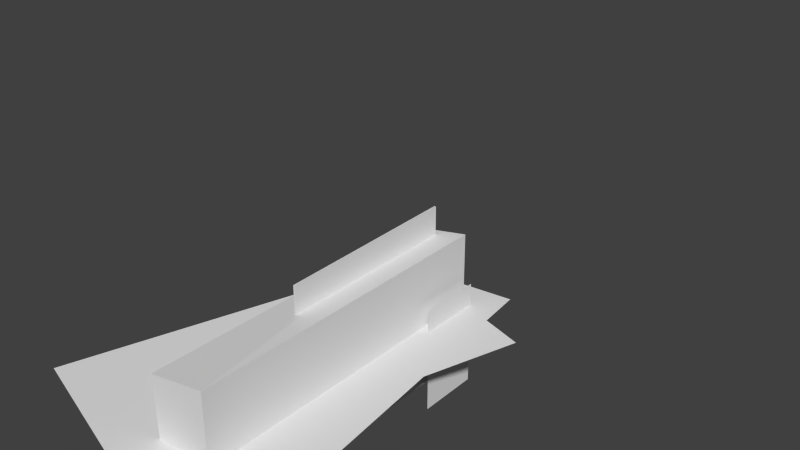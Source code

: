 # Source: gamesample.blend  (saved by Blender 2.77.0; exported with 4.5.12 LTS)
import bpy
from mathutils import Matrix  # noqa: F401  (used for matrix-valued properties, if any)

bpy.ops.wm.read_factory_settings(use_empty=True)
scene = bpy.context.scene
scene.name = 'Scene'

# ---- collections
col_collection_1 = bpy.data.collections.new('Collection 1'); scene.collection.children.link(col_collection_1)
col_collection_2 = bpy.data.collections.new('Collection 2'); scene.collection.children.link(col_collection_2)
col_collection_2.hide_render = True
col_collection_2.hide_viewport = True

# ---- materials (node trees are filled in below, after node groups)
mat_material = bpy.data.materials.new('Material')
mat_material.alpha_threshold = 0.0
mat_material.use_transparent_shadow = False
mat_material.roughness = 0.5
mat_material.specular_intensity = 0.1267
mat_material.line_color = (0.0, 0.0, 0.0, 1.0)
mat_material_001 = bpy.data.materials.new('Material.001')
mat_material_001.alpha_threshold = 0.0
mat_material_001.use_transparent_shadow = False
mat_material_001.roughness = 0.5
mat_material_003 = bpy.data.materials.new('Material.003')
mat_material_003.alpha_threshold = 0.0
mat_material_003.use_transparent_shadow = False
mat_material_003.roughness = 0.5
mat_material_003.specular_intensity = 0.1
mat_material_002 = bpy.data.materials.new('Material.002')
mat_material_002.alpha_threshold = 0.0
mat_material_002.use_transparent_shadow = False
mat_material_002.roughness = 0.5
mat_material_002.specular_intensity = 0.1
mat_material_005 = bpy.data.materials.new('Material.005')
mat_material_005.alpha_threshold = 0.0
mat_material_005.use_transparent_shadow = False
mat_material_005.roughness = 0.5
mat_material_005.specular_intensity = 0.1
mat_material_004 = bpy.data.materials.new('Material.004')
mat_material_004.alpha_threshold = 0.0
mat_material_004.use_transparent_shadow = False
mat_material_004.roughness = 0.5
mat_material_004.specular_intensity = 0.1

# ---- material node trees

# ---- world
world_world = bpy.data.worlds.new('World'); scene.world = world_world
world_world.color = (0.05088, 0.05088, 0.05088)
world_world.use_sun_shadow = False
world_world.sun_shadow_jitter_overblur = 0.0
world_world.cycles.sampling_method = 'NONE'
world_world.cycles.sample_map_resolution = 256

# ---- meshes
me_cube_001 = bpy.data.meshes.new('Cube.001')
me_cube_001.from_pydata([(0.6866, 1.665, -3.76), (0.6866, -1.665, -3.76), (-0.7423, -1.415, -3.76), (-0.7116, 1.398, -3.76), (0.6866, 1.665, 4.146), (0.6866, -1.665, 4.146), (-0.5142, -1.549, 3.907), (-0.08941, 1.549, 4.068)], [], [(0, 1, 2, 3), (4, 7, 6, 5), (0, 4, 5, 1), (1, 5, 6, 2), (2, 6, 7, 3), (4, 0, 3, 7)])
_uv = me_cube_001.uv_layers.new(name='UVMap')
_uv.uv.foreach_set('vector', [0.3395, 0.4544, 0.1725, 0.4544, 0.1725, 0.2874, 0.3395, 0.2874, 0.3395, 0.8509, 0.3395, 0.9996, 0.1725, 0.9996, 0.1725, 0.8509, 0.3395, 0.4544, 0.3395, 0.8509, 0.1725, 0.8509, 0.1725, 0.4544, 0.1725, 0.4544, 0.1725, 0.8509, 0.005505, 0.8509, 0.005506, 0.4544, 0.1725, 0.2874, 0.1725, 0.01899, 0.3395, 0.01899, 0.3395, 0.2874, 0.3395, 0.8509, 0.3395, 0.4544, 0.5066, 0.4544, 0.5066, 0.8509])
me_cube_001.materials.append(mat_material)
me_cube_001.use_remesh_preserve_volume = False
me_cube_001.use_remesh_preserve_attributes = False
me_cube_001.use_mirror_vertex_groups = False
me_cube_001.update()
me_plane_004 = bpy.data.meshes.new('Plane.004')
me_plane_004.from_pydata([(0.8379, -1.353, -2.476e-08), (-0.8379, -1.353, -7.73e-08), (0.8379, 1.353, 7.73e-08), (-0.8379, 1.353, 2.476e-08)], [], [(2, 3, 1, 0)])
_uv = me_plane_004.uv_layers.new(name='UVMap')
_uv.uv.foreach_set('vector', [0.9887, -0.007275, 0.9887, 0.9937, 0.008857, 0.9937, 0.008857, -0.007276])
me_plane_004.materials.append(mat_material_001)
me_plane_004.use_remesh_preserve_volume = False
me_plane_004.use_remesh_preserve_attributes = False
me_plane_004.use_mirror_vertex_groups = False
me_plane_004.update()
me_plane_003 = bpy.data.meshes.new('Plane.003')
me_plane_003.from_pydata([(5.534, -3.11, 0.004505), (-1.346, -3.11, 0.004506), (5.534, 0.3267, 0.004505), (-1.346, 0.3267, 0.004506)], [], [(2, 3, 1, 0)])
_uv = me_plane_003.uv_layers.new(name='UVMap')
_uv.uv.foreach_set('vector', [0.9987, -0.006114, 0.9984, 0.9937, 0.01206, 0.9936, 0.0124, -0.006269])
me_plane_003.materials.append(mat_material_003)
me_plane_003.use_remesh_preserve_volume = False
me_plane_003.use_remesh_preserve_attributes = False
me_plane_003.use_mirror_vertex_groups = False
me_plane_003.update()
me_plane_001 = bpy.data.meshes.new('Plane.001')
me_plane_001.from_pydata([(6.168, -0.9875, -7.49e-07), (-0.7539, -0.9875, -6.079e-09), (6.168, 2.118, -7.49e-07), (-0.7539, 2.118, -6.079e-09)], [], [(2, 3, 1, 0)])
_uv = me_plane_001.uv_layers.new(name='UVMap')
_uv.uv.foreach_set('vector', [0.9897, -0.006029, 0.9894, 0.9938, 0.01206, 0.9937, 0.0124, -0.006184])
me_plane_001.materials.append(mat_material_002)
me_plane_001.use_remesh_preserve_volume = False
me_plane_001.use_remesh_preserve_attributes = False
me_plane_001.use_mirror_vertex_groups = False
me_plane_001.update()
me_plane_010 = bpy.data.meshes.new('Plane.010')
me_plane_010.from_pydata([(4.252, -0.9943, -1.228e-07), (-1.162, -1.08, 1.056e-07), (4.225, 2.642, -4.693e-07), (-1.189, 2.556, -2.409e-07)], [], [(2, 3, 1, 0)])
_uv = me_plane_010.uv_layers.new(name='UVMap')
_uv.uv.foreach_set('vector', [0.9897, -0.006029, 0.9894, 0.9938, 0.01206, 0.9937, 0.0124, -0.006184])
me_plane_010.materials.append(mat_material_005)
me_plane_010.use_remesh_preserve_volume = False
me_plane_010.use_remesh_preserve_attributes = False
me_plane_010.use_mirror_vertex_groups = False
me_plane_010.update()
me_plane_009 = bpy.data.meshes.new('Plane.009')
me_plane_009.from_pydata([(2.392, -1.059, -2.108e-07), (-0.3845, -0.9618, -5.672e-08), (2.166, 0.8007, -3.289e-07), (-0.3975, 0.76, -2.208e-07)], [], [(2, 3, 1, 0)])
_uv = me_plane_009.uv_layers.new(name='UVMap')
_uv.uv.foreach_set('vector', [0.9695, 0.004642, 0.9692, 0.9831, 0.03228, 0.983, 0.03261, 0.00449])
me_plane_009.materials.append(mat_material_004)
me_plane_009.use_remesh_preserve_volume = False
me_plane_009.use_remesh_preserve_attributes = False
me_plane_009.use_mirror_vertex_groups = False
me_plane_009.update()
me_plane_007 = bpy.data.meshes.new('Plane.007')
me_plane_007.from_pydata([(2.392, -1.059, -2.108e-07), (-0.3845, -0.9618, -5.672e-08), (2.166, 0.8007, -3.289e-07), (-0.3975, 0.76, -2.208e-07)], [], [(2, 3, 1, 0)])
_uv = me_plane_007.uv_layers.new(name='UVMap')
_uv.uv.foreach_set('vector', [0.9695, 0.004642, 0.9692, 0.9831, 0.03228, 0.983, 0.03261, 0.00449])
me_plane_007.materials.append(mat_material_004)
me_plane_007.use_remesh_preserve_volume = False
me_plane_007.use_remesh_preserve_attributes = False
me_plane_007.use_mirror_vertex_groups = False
me_plane_007.update()
me_plane_008 = bpy.data.meshes.new('Plane.008')
me_plane_008.from_pydata([(4.252, -0.9943, -1.228e-07), (-1.162, -1.08, 1.056e-07), (4.225, 2.642, -4.693e-07), (-1.189, 2.556, -2.409e-07)], [], [(2, 3, 1, 0)])
_uv = me_plane_008.uv_layers.new(name='UVMap')
_uv.uv.foreach_set('vector', [0.9897, -0.006029, 0.9894, 0.9938, 0.01206, 0.9937, 0.0124, -0.006184])
me_plane_008.materials.append(mat_material_005)
me_plane_008.use_remesh_preserve_volume = False
me_plane_008.use_remesh_preserve_attributes = False
me_plane_008.use_mirror_vertex_groups = False
me_plane_008.update()
arm_armature_002 = bpy.data.armatures.new('Armature.002')  # bones are not reproduced

# ---- objects
ob_armature = bpy.data.objects.new('Armature', arm_armature_002)
ob_body = bpy.data.objects.new('Body', me_cube_001)
ob_szem = bpy.data.objects.new('Szem', me_plane_004)
ob_right_arm = bpy.data.objects.new('Right arm', me_plane_003)
ob_left_arm = bpy.data.objects.new('Left arm', me_plane_001)
ob_right_leg = bpy.data.objects.new('Right leg', me_plane_010)
ob_right_limb = bpy.data.objects.new('Right limb', me_plane_009)
ob_left_limb = bpy.data.objects.new('Left limb', me_plane_007)
ob_left_leg = bpy.data.objects.new('Left leg', me_plane_008)
ob_empty = bpy.data.objects.new('Empty', None)

# ---- transforms, parenting, visibility, modifiers, constraints
ob_armature.location = (0.0, 0.0, -3.618)
ob_armature.show_in_front = True
ob_armature.lineart.crease_threshold = 0.0
ob_body.parent = ob_armature
ob_body.matrix_parent_inverse = Matrix(((1.0, 0.0, 0.0, -0.0), (0.0, 0.0, 1.0, -4.69), (0.0, -1.0, 0.0, -0.0), (0.0, 0.0, 0.0, 1.0)))
ob_body.location = (0.01601, -0.07535, 1.126)
ob_body.lock_rotations_4d = False
ob_body.empty_display_type = 'ARROWS'
ob_body.lineart.crease_threshold = 0.0
ob_szem.parent = ob_body
ob_szem.matrix_parent_inverse = Matrix(((1.0, 0.0, 0.0, -0.0), (0.0, 1.0, -3.725e-09, -0.07712), (0.0, 0.0, 1.0, -1.491), (0.0, 0.0, 0.0, 1.0)))
ob_szem.location = (0.9105, 0.9481, 4.823)
ob_szem.rotation_euler = (-1.344e-07, 1.571, 0.0)
ob_szem.scale = (0.9385, 0.9871, 0.9871)
ob_szem.lineart.crease_threshold = 0.0
ob_right_arm.parent = ob_armature
ob_right_arm.matrix_parent_inverse = Matrix(((-4.013e-07, 1.0, 0.0, 4.285e-07), (0.0, 0.0, -1.0, -4.884), (-1.0, -4.013e-07, 0.0, 1.068), (0.0, 0.0, 0.0, 1.0)))
ob_right_arm.location = (1.082, 0.05115, 1.927)
ob_right_arm.rotation_euler = (1.571, 1.257, 1.571)
ob_right_arm.scale = (1.298, 1.298, 1.298)
ob_right_arm.lineart.crease_threshold = 0.0
ob_left_arm.parent = ob_armature
ob_left_arm.matrix_parent_inverse = Matrix(((-4.013e-07, 1.0, 0.0, -3.777e-07), (-0.0, 0.0, -1.0, -4.884), (-1.0, -4.013e-07, 0.0, -0.9412), (0.0, 0.0, 0.0, 1.0)))
ob_left_arm.location = (-0.9194, -0.3611, 2.027)
ob_left_arm.rotation_euler = (-1.571, 1.463, -1.571)
ob_left_arm.scale = (1.298, 1.298, 1.298)
ob_left_arm.lineart.crease_threshold = 0.0
ob_right_leg.parent = ob_armature
ob_right_leg.matrix_parent_inverse = Matrix(((1.0, -2.384e-07, 7.451e-09, -0.7579), (0.0, 0.0, -1.0, -7.666), (2.384e-07, 1.0, 0.0, -7.957e-07), (0.0, 0.0, 0.0, 1.0)))
ob_right_leg.location = (0.8309, 0.0161, -4.344)
ob_right_leg.rotation_euler = (-1.571, 1.563, -1.571)
ob_right_leg.scale = (0.8394, 0.9125, 0.8394)
ob_right_leg.lineart.crease_threshold = 0.0
ob_right_limb.parent = ob_armature
ob_right_limb.matrix_parent_inverse = Matrix(((-4.013e-07, 1.0, 0.0, -3.108e-07), (-0.0, 0.0, -1.0, -4.075), (-1.0, -4.013e-07, 0.0, 0.7579), (0.0, 0.0, 0.0, 1.0)))
ob_right_limb.location = (0.6274, 0.09994, -2.598)
ob_right_limb.rotation_euler = (1.571, 1.579, 1.571)
ob_right_limb.scale = (0.8347, 0.6446, 0.7924)
ob_right_limb.lineart.crease_threshold = 0.0
ob_left_limb.parent = ob_armature
ob_left_limb.matrix_parent_inverse = Matrix(((-4.013e-07, 1.0, 0.0, -1.135e-06), (0.0, 0.0, -1.0, -4.075), (-1.0, -4.013e-07, 0.0, -1.296), (0.0, 0.0, 0.0, 1.0)))
ob_left_limb.location = (-1.24, 0.09994, -2.598)
ob_left_limb.rotation_euler = (1.571, 1.579, 1.571)
ob_left_limb.scale = (0.8347, 0.6446, 0.7924)
ob_left_limb.lineart.crease_threshold = 0.0
ob_left_leg.parent = ob_armature
ob_left_leg.matrix_parent_inverse = Matrix(((1.0, -2.384e-07, 0.0, 1.296), (4.57e-07, -1.089e-13, -1.0, -7.666), (2.384e-07, 1.0, -3.553e-15, -3.06e-07), (0.0, 0.0, 0.0, 1.0)))
ob_left_leg.location = (-1.189, 0.0161, -4.344)
ob_left_leg.rotation_euler = (-1.571, 1.563, -1.571)
ob_left_leg.scale = (0.8394, 0.9125, 0.8394)
ob_left_leg.lineart.crease_threshold = 0.0
ob_empty.location = (1.665, 0.1484, -2.448)
ob_empty.scale = (3.191, 3.191, 3.191)
ob_empty.empty_display_type = 'ARROWS'
ob_empty.empty_image_offset = (0.0, 0.0)
ob_empty.lineart.crease_threshold = 0.0

# ---- collection membership
col_collection_1.objects.link(ob_armature)
col_collection_1.objects.link(ob_body)
col_collection_1.objects.link(ob_szem)
col_collection_1.objects.link(ob_right_arm)
col_collection_1.objects.link(ob_left_arm)
col_collection_1.objects.link(ob_right_leg)
col_collection_1.objects.link(ob_right_limb)
col_collection_1.objects.link(ob_left_limb)
col_collection_1.objects.link(ob_left_leg)
col_collection_2.objects.link(ob_empty)

# ---- scene / render settings (as saved in the file)
scene.frame_start = 1; scene.frame_end = 79; scene.frame_set(0)
scene.render.engine = 'BLENDER_EEVEE_NEXT'
scene.render.image_settings.color_mode = 'RGB'
scene.render.image_settings.compression = 90
scene.render.resolution_percentage = 50
scene.render.dither_intensity = 0.0
scene.render.bake_margin = 2
scene.render.bake_bias = 0.0
scene.cycles.use_denoising = False
scene.cycles.samples = 10
scene.cycles.sampling_pattern = 'TABULATED_SOBOL'
scene.cycles.light_sampling_threshold = 0.0
scene.cycles.use_adaptive_sampling = False
scene.cycles.use_light_tree = False
scene.cycles.blur_glossy = 0.0
scene.cycles.volume_bounces = 1
scene.cycles.pixel_filter_type = 'GAUSSIAN'
scene.cycles.sample_clamp_indirect = 0.0
scene.view_settings.view_transform = 'Standard'
bpy.context.view_layer.update()

# ---- added for rendering (the .blend has no active camera and no usable light): camera, sun
cam_auto = bpy.data.cameras.new('AutoCamera')
cam_auto.lens = 50.0
cam_auto.sensor_width = 36.0
cam_auto.clip_end = 1000.0
ob_auto_camera = bpy.data.objects.new('AutoCamera', cam_auto)
scene.collection.objects.link(ob_auto_camera)
ob_auto_camera.location = (13.9291, -17.6165, 9.86204)
ob_auto_camera.rotation_euler = (1.09748, -7.21219e-08, 0.694738)
scene.camera = ob_auto_camera
light_auto_sun = bpy.data.lights.new('AutoSun', 'SUN')
light_auto_sun.energy = 3.0
light_auto_sun.angle = 0.0523599
ob_auto_sun = bpy.data.objects.new('AutoSun', light_auto_sun)
scene.collection.objects.link(ob_auto_sun)
ob_auto_sun.rotation_euler = (0.872665, 0.174533, 0.523599)
bpy.context.view_layer.update()
